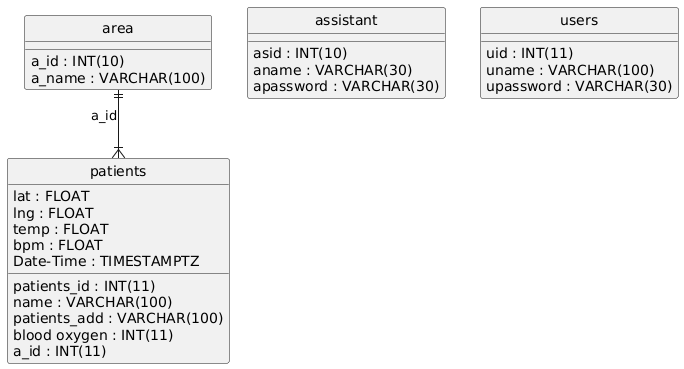

The diagram above was rendered by PlantUML. Its source (embedded in the PNG):
@startuml
hide circle
skinparam linetype ortho

entity "area" as area {
  a_id : INT(10)
  a_name : VARCHAR(100)
}

entity "assistant" as assistant {
  asid : INT(10)
  aname : VARCHAR(30)
  apassword : VARCHAR(30)
}

entity "patients" as patients {
  patients_id : INT(11)
  name : VARCHAR(100)
  patients_add : VARCHAR(100)
  lat : FLOAT
  lng : FLOAT
  temp : FLOAT
  bpm : FLOAT
  blood oxygen : INT(11)
  a_id : INT(11)
  Date-Time : TIMESTAMPTZ
}

entity "users" as users {
  uid : INT(11)
  uname : VARCHAR(100)
  upassword : VARCHAR(30)
}

area ||--|{ patients : "a_id"
@enduml